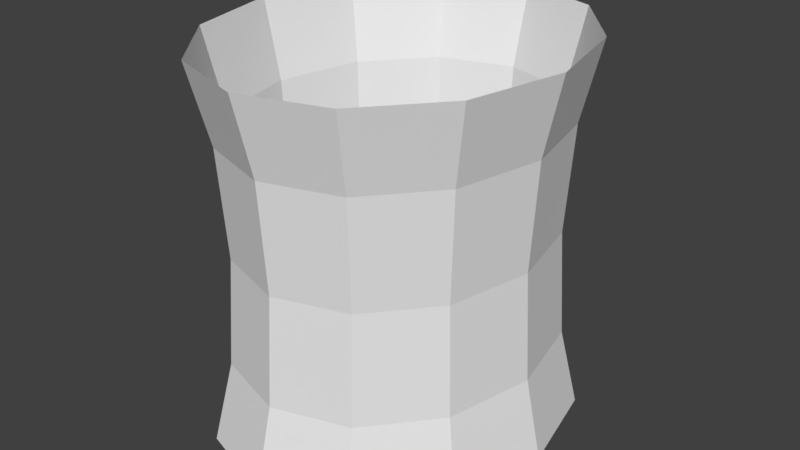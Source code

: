 # Source: boundingbox.blend  (saved by Blender 2.78.0; exported with 4.5.12 LTS)
import bpy
from mathutils import Matrix  # noqa: F401  (used for matrix-valued properties, if any)

bpy.ops.wm.read_factory_settings(use_empty=True)
scene = bpy.context.scene
scene.name = 'Scene'

# ---- collections
col_collection_1 = bpy.data.collections.new('Collection 1'); scene.collection.children.link(col_collection_1)

# ---- world
world_world = bpy.data.worlds.new('World'); scene.world = world_world
world_world.color = (0.05088, 0.05088, 0.05088)
world_world.use_sun_shadow = False
world_world.sun_shadow_jitter_overblur = 0.0
world_world.cycles.sampling_method = 'MANUAL'

# ---- meshes
me_torus = bpy.data.meshes.new('Torus')
me_torus.from_pydata([(0.5706, 3.594e-08, 0.1412), (0.511, 3.594e-08, 0.08152), (0.4891, 3.594e-08, -8.794e-10), (0.511, 3.594e-08, -0.08152), (0.5706, 3.594e-08, -0.1412), (0.4942, 0.2853, 0.1412), (0.4425, 0.2555, 0.08152), (0.4236, 0.2446, -8.794e-10), (0.4425, 0.2555, -0.08152), (0.4942, 0.2853, -0.1412), (0.2853, 0.4942, 0.1412), (0.2555, 0.4425, 0.08152), (0.2446, 0.4236, -8.794e-10), (0.2555, 0.4425, -0.08152), (0.2853, 0.4942, -0.1412), (4.204e-08, 0.5706, 0.1412), (2.26e-08, 0.511, 0.08152), (4.204e-08, 0.4891, -8.794e-10), (2.26e-08, 0.511, -0.08152), (4.204e-08, 0.5706, -0.1412), (-0.2853, 0.4942, 0.1412), (-0.2555, 0.4425, 0.08152), (-0.2446, 0.4236, -8.794e-10), (-0.2555, 0.4425, -0.08152), (-0.2853, 0.4942, -0.1412), (-0.4942, 0.2853, 0.1412), (-0.4425, 0.2555, 0.08152), (-0.4236, 0.2446, -8.794e-10), (-0.4425, 0.2555, -0.08152), (-0.4942, 0.2853, -0.1412), (-0.5706, 8.583e-08, 0.1412), (-0.511, 8.061e-08, 0.08152), (-0.4891, 7.87e-08, -8.794e-10), (-0.511, 8.061e-08, -0.08152), (-0.5706, 8.583e-08, -0.1412), (-0.4942, -0.2853, 0.1412), (-0.4425, -0.2555, 0.08152), (-0.4236, -0.2446, -8.794e-10), (-0.4425, -0.2555, -0.08152), (-0.4942, -0.2853, -0.1412), (-0.2853, -0.4942, 0.1412), (-0.2555, -0.4425, 0.08152), (-0.2446, -0.4236, -8.794e-10), (-0.2555, -0.4425, -0.08152), (-0.2853, -0.4942, -0.1412), (4.204e-08, -0.5706, 0.1412), (2.26e-08, -0.511, 0.08152), (4.204e-08, -0.4891, -8.794e-10), (2.26e-08, -0.511, -0.08152), (4.204e-08, -0.5706, -0.1412), (0.2853, -0.4942, 0.1412), (0.2555, -0.4425, 0.08152), (0.2446, -0.4236, -8.794e-10), (0.2555, -0.4425, -0.08152), (0.2853, -0.4942, -0.1412), (0.4942, -0.2853, 0.1412), (0.4425, -0.2555, 0.08152), (0.4236, -0.2446, -8.794e-10), (0.4425, -0.2555, -0.08152), (0.4942, -0.2853, -0.1412)], [], [(0, 5, 6, 1), (1, 6, 7, 2), (2, 7, 8, 3), (3, 8, 9, 4), (5, 10, 11, 6), (6, 11, 12, 7), (7, 12, 13, 8), (8, 13, 14, 9), (10, 15, 16, 11), (11, 16, 17, 12), (12, 17, 18, 13), (13, 18, 19, 14), (15, 20, 21, 16), (16, 21, 22, 17), (17, 22, 23, 18), (18, 23, 24, 19), (20, 25, 26, 21), (21, 26, 27, 22), (22, 27, 28, 23), (23, 28, 29, 24), (25, 30, 31, 26), (26, 31, 32, 27), (27, 32, 33, 28), (28, 33, 34, 29), (30, 35, 36, 31), (31, 36, 37, 32), (32, 37, 38, 33), (33, 38, 39, 34), (35, 40, 41, 36), (36, 41, 42, 37), (37, 42, 43, 38), (38, 43, 44, 39), (40, 45, 46, 41), (41, 46, 47, 42), (42, 47, 48, 43), (43, 48, 49, 44), (45, 50, 51, 46), (46, 51, 52, 47), (47, 52, 53, 48), (48, 53, 54, 49), (50, 55, 56, 51), (51, 56, 57, 52), (52, 57, 58, 53), (53, 58, 59, 54), (55, 0, 1, 56), (56, 1, 2, 57), (57, 2, 3, 58), (58, 3, 4, 59)])
me_torus.use_remesh_preserve_volume = False
me_torus.use_remesh_preserve_attributes = False
me_torus.use_mirror_vertex_groups = False
me_torus.update()

# ---- objects
ob_torus = bpy.data.objects.new('Torus', me_torus)

# ---- transforms, parenting, visibility, modifiers, constraints
ob_torus.location = (-0.01131, -0.01503, 0.008607)
ob_torus.scale = (17.88, 21.16, -81.01)
ob_torus.lineart.crease_threshold = 0.0

# ---- collection membership
col_collection_1.objects.link(ob_torus)

# ---- scene / render settings (as saved in the file)
scene.frame_start = 1; scene.frame_end = 250; scene.frame_set(1)
scene.render.engine = 'BLENDER_EEVEE_NEXT'
scene.render.resolution_percentage = 50
scene.render.dither_intensity = 0.0
scene.cycles.use_denoising = False
scene.cycles.samples = 128
scene.cycles.sampling_pattern = 'TABULATED_SOBOL'
scene.cycles.light_sampling_threshold = 0.0
scene.cycles.use_adaptive_sampling = False
scene.cycles.use_light_tree = False
scene.cycles.blur_glossy = 0.0
scene.cycles.sample_clamp_indirect = 0.0
scene.view_settings.view_transform = 'Standard'
bpy.context.view_layer.update()

# ---- added for rendering (the .blend has no active camera and no usable light): camera, sun
cam_auto = bpy.data.cameras.new('AutoCamera')
cam_auto.lens = 50.0
cam_auto.sensor_width = 36.0
cam_auto.clip_end = 1000.0
ob_auto_camera = bpy.data.objects.new('AutoCamera', cam_auto)
scene.collection.objects.link(ob_auto_camera)
ob_auto_camera.location = (36.0918, -43.3388, 28.8911)
ob_auto_camera.rotation_euler = (1.09748, -7.21219e-08, 0.694738)
scene.camera = ob_auto_camera
light_auto_sun = bpy.data.lights.new('AutoSun', 'SUN')
light_auto_sun.energy = 3.0
light_auto_sun.angle = 0.0523599
ob_auto_sun = bpy.data.objects.new('AutoSun', light_auto_sun)
scene.collection.objects.link(ob_auto_sun)
ob_auto_sun.rotation_euler = (0.872665, 0.174533, 0.523599)
bpy.context.view_layer.update()
